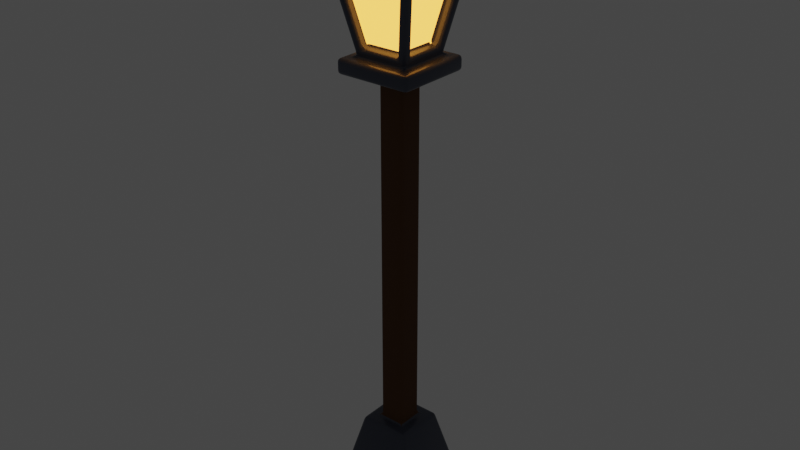 # Source: Lamp.blend  (saved by Blender 3.3.6; exported with 4.5.12 LTS)
import bpy
from mathutils import Matrix  # noqa: F401  (used for matrix-valued properties, if any)

bpy.ops.wm.read_factory_settings(use_empty=True)
scene = bpy.context.scene
scene.name = 'Scene'

# ---- collections
col_collection = bpy.data.collections.new('Collection'); scene.collection.children.link(col_collection)

# ---- materials (node trees are filled in below, after node groups)
mat_material_001 = bpy.data.materials.new('Material.001')
mat_material_001.use_transparent_shadow = False
mat_material_002 = bpy.data.materials.new('Material.002')
mat_material_002.use_transparent_shadow = False
mat_material_003 = bpy.data.materials.new('Material.003')
mat_material_003.use_transparent_shadow = False

# ---- node groups
ng_auto_smooth = bpy.data.node_groups.new('Auto Smooth', 'GeometryNodeTree')
_s = ng_auto_smooth.interface.new_socket(name='Geometry', in_out='OUTPUT', socket_type='NodeSocketGeometry')
_s = ng_auto_smooth.interface.new_socket(name='Geometry', in_out='INPUT', socket_type='NodeSocketGeometry')
_s = ng_auto_smooth.interface.new_socket(name='Angle', in_out='INPUT', socket_type='NodeSocketFloat')
_s.subtype = 'ANGLE'
_s.min_value = 0.0
_s.max_value = 3.142
ng_auto_smooth.is_modifier = True
_N = ng_auto_smooth.nodes; _L = ng_auto_smooth.links
n0 = _N.new('NodeGroupOutput'); n0.name = 'Group Output'; n0.location = (480, -100)
n1 = _N.new('NodeGroupInput'); n1.name = 'Group Input'; n1.location = (-420, -300)
n2 = _N.new('NodeGroupInput'); n2.name = 'Group Input.001'; n2.location = (-60, -100)
n3 = _N.new('GeometryNodeSetShadeSmooth'); n3.name = 'Set Shade Smooth'; n3.location = (120, -100)
n3.domain = 'EDGE'
n4 = _N.new('GeometryNodeSetShadeSmooth'); n4.name = 'Set Shade Smooth.001'; n4.location = (300, -100)
n5 = _N.new('GeometryNodeInputMeshEdgeAngle'); n5.name = 'Edge Angle'; n5.location = (-420, -220)
n6 = _N.new('GeometryNodeInputEdgeSmooth'); n6.name = 'Is Edge Smooth'; n6.location = (-60, -160)
n7 = _N.new('GeometryNodeInputShadeSmooth'); n7.name = 'Is Face Smooth'; n7.location = (-240, -340)
n8 = _N.new('FunctionNodeBooleanMath'); n8.name = 'Boolean Math'; n8.location = (-60, -220)
n9 = _N.new('FunctionNodeCompare'); n9.name = 'Compare'; n9.location = (-240, -180)
n9.operation = 'LESS_EQUAL'
_L.new(n5.outputs[0], n9.inputs[0])
_L.new(n4.outputs[0], n0.inputs[0])
_L.new(n1.outputs[1], n9.inputs[1])
_L.new(n9.outputs[0], n8.inputs[0])
_L.new(n7.outputs[0], n8.inputs[1])
_L.new(n2.outputs[0], n3.inputs[0])
_L.new(n6.outputs[0], n3.inputs[1])
_L.new(n3.outputs[0], n4.inputs[0])
_L.new(n8.outputs[0], n3.inputs[2])
n0.is_active_output = True

# ---- material node trees
mat_material_001.use_nodes = True; mat_material_001.node_tree.nodes.clear()
_N = mat_material_001.node_tree.nodes; _L = mat_material_001.node_tree.links
n0 = _N.new('ShaderNodeBsdfPrincipled'); n0.name = 'Principled BSDF'; n0.location = (10, 300)
n0.distribution = 'GGX'
n0.subsurface_method = 'RANDOM_WALK_SKIN'
n0.inputs[0].default_value = (0.05428, 0.06535, 0.0985, 1.0)
n0.inputs[2].default_value = 0.2876
n0.inputs[3].default_value = 1.45
n0.inputs[27].default_value = (0.0, 0.0, 0.0, 1.0)
n0.inputs[28].default_value = 1.0
n1 = _N.new('ShaderNodeOutputMaterial'); n1.name = 'Material Output'; n1.location = (300, 300)
_L.new(n0.outputs[0], n1.inputs[0])
n1.is_active_output = True
mat_material_002.use_nodes = True; mat_material_002.node_tree.nodes.clear()
_N = mat_material_002.node_tree.nodes; _L = mat_material_002.node_tree.links
n0 = _N.new('ShaderNodeBsdfPrincipled'); n0.name = 'Principled BSDF'; n0.location = (10, 300)
n0.distribution = 'GGX'
n0.subsurface_method = 'RANDOM_WALK_SKIN'
n0.inputs[0].default_value = (0.477, 0.2411, 0.0373, 1.0)
n0.inputs[2].default_value = 0.0
n0.inputs[3].default_value = 1.45
n0.inputs[27].default_value = (1.0, 0.3831, 0.05651, 1.0)
n0.inputs[28].default_value = 3.0
n1 = _N.new('ShaderNodeOutputMaterial'); n1.name = 'Material Output'; n1.location = (300, 300)
_L.new(n0.outputs[0], n1.inputs[0])
n1.is_active_output = True
mat_material_003.use_nodes = True; mat_material_003.node_tree.nodes.clear()
_N = mat_material_003.node_tree.nodes; _L = mat_material_003.node_tree.links
n0 = _N.new('ShaderNodeBsdfPrincipled'); n0.name = 'Principled BSDF'; n0.location = (10, 300)
n0.distribution = 'GGX'
n0.subsurface_method = 'RANDOM_WALK_SKIN'
n0.inputs[0].default_value = (0.1107, 0.04305, 0.01216, 1.0)
n0.inputs[2].default_value = 1.0
n0.inputs[3].default_value = 1.45
n0.inputs[27].default_value = (0.0, 0.0, 0.0, 1.0)
n0.inputs[28].default_value = 1.0
n1 = _N.new('ShaderNodeOutputMaterial'); n1.name = 'Material Output'; n1.location = (300, 300)
_L.new(n0.outputs[0], n1.inputs[0])
n1.is_active_output = True

# ---- world
world_world = bpy.data.worlds.new('World'); scene.world = world_world
world_world.use_nodes = True; world_world.node_tree.nodes.clear()
_N = world_world.node_tree.nodes; _L = world_world.node_tree.links
n0 = _N.new('ShaderNodeOutputWorld'); n0.name = 'World Output'; n0.location = (300, 300)
n1 = _N.new('ShaderNodeBackground'); n1.name = 'Background'; n1.location = (10, 300)
n1.inputs[0].default_value = (0.05088, 0.05088, 0.05088, 1.0)
_L.new(n1.outputs[0], n0.inputs[0])
n0.is_active_output = True
world_world.color = (0.05088, 0.05088, 0.05088)
world_world.use_sun_shadow = False
world_world.sun_shadow_jitter_overblur = 0.0

# ---- meshes
me_plane = bpy.data.meshes.new('Plane')
me_plane.from_pydata([(-0.205, -0.205, 0.0), (0.205, -0.205, 0.0), (-0.205, 0.205, 0.0), (0.205, 0.205, 0.0), (-0.05878, 0.05878, 0.3896), (-0.05878, -0.05878, 0.3896), (0.05878, -0.05878, 0.3896), (0.05878, 0.05878, 0.3896), (-0.1141, 0.1141, 0.3896), (-0.1141, -0.1141, 0.3896), (0.1141, -0.1141, 0.3896), (0.1141, 0.1141, 0.3896), (-0.05878, 0.05878, 2.0), (-0.05878, -0.05878, 2.0), (0.05878, -0.05878, 2.0), (0.05878, 0.05878, 2.0), (-0.1723, 0.1723, 2.0), (-0.1723, -0.1723, 2.0), (0.1723, -0.1723, 2.0), (0.1723, 0.1723, 2.0), (-0.09178, 0.1253, 2.097), (-0.08806, -0.1262, 2.101), (0.08806, -0.1262, 2.101), (0.09178, 0.1253, 2.097), (-0.1723, 0.1723, 2.065), (-0.1723, -0.1723, 2.065), (0.1723, -0.1723, 2.065), (0.1723, 0.1723, 2.065), (-0.1539, 0.1875, 2.404), (-0.1484, -0.1866, 2.4), (0.1484, -0.1866, 2.4), (0.1539, 0.1875, 2.404), (-0.2894, 0.2894, 2.437), (-0.2894, -0.2894, 2.437), (0.2894, -0.2894, 2.437), (0.2894, 0.2894, 2.437), (-0.05398, 0.05398, 2.688), (-0.05398, -0.05398, 2.688), (0.05398, -0.05398, 2.688), (0.05398, 0.05398, 2.688), (0.1561, 0.1561, 2.553), (0.1561, -0.1561, 2.553), (-0.1561, -0.1561, 2.553), (-0.1561, 0.1561, 2.553), (-0.1265, -0.08688, 2.103), (0.127, -0.08463, 2.105), (-0.1863, -0.1467, 2.399), (0.1857, -0.1433, 2.396), (0.127, 0.08463, 2.105), (-0.1265, 0.08688, 2.103), (0.1857, 0.1433, 2.396), (-0.1863, 0.1467, 2.399), (-0.1188, 0.1188, 2.065), (-0.1188, -0.1188, 2.065), (-0.194, 0.194, 2.437), (-0.194, -0.194, 2.437), (0.1188, -0.1188, 2.065), (0.1188, 0.1188, 2.065), (0.194, -0.194, 2.437), (0.194, 0.194, 2.437), (-0.08806, -0.08183, 2.11), (0.08806, -0.08183, 2.11), (-0.1484, -0.1422, 2.409), (0.1484, -0.1422, 2.409), (0.09178, 0.08094, 2.106), (-0.09178, 0.08094, 2.106), (0.1539, 0.1431, 2.413), (-0.1539, 0.1431, 2.413), (-0.08212, 0.08688, 2.112), (-0.08212, -0.08688, 2.112), (-0.1419, 0.1467, 2.408), (-0.1419, -0.1467, 2.408), (0.08266, -0.08463, 2.114), (0.08266, 0.08463, 2.114), (0.1414, -0.1433, 2.405), (0.1414, 0.1433, 2.405)], [], [(0, 2, 3, 1), (6, 7, 15, 14), (1, 3, 11, 10), (2, 0, 9, 8), (3, 2, 8, 11), (0, 1, 10, 9), (5, 4, 8, 9), (6, 5, 9, 10), (7, 6, 10, 11), (4, 7, 11, 8), (14, 15, 19, 18), (4, 5, 13, 12), (7, 4, 12, 15), (5, 6, 14, 13), (19, 16, 24, 27), (12, 13, 17, 16), (15, 12, 16, 19), (13, 14, 18, 17), (28, 31, 66, 67), (17, 18, 26, 25), (18, 19, 27, 26), (16, 17, 25, 24), (53, 52, 24, 25), (56, 53, 25, 26), (57, 56, 26, 27), (52, 57, 27, 24), (59, 54, 32, 35), (49, 44, 69, 68), (30, 29, 62, 63), (23, 20, 65, 64), (41, 40, 39, 38), (55, 58, 34, 33), (58, 59, 35, 34), (54, 55, 33, 32), (37, 38, 39, 36), (43, 42, 37, 36), (40, 43, 36, 39), (42, 41, 38, 37), (33, 34, 41, 42), (35, 32, 43, 40), (32, 33, 42, 43), (34, 35, 40, 41), (22, 21, 53, 56), (29, 30, 58, 55), (30, 22, 56, 58), (21, 29, 55, 53), (20, 23, 57, 52), (31, 28, 54, 59), (23, 31, 59, 57), (28, 20, 52, 54), (44, 49, 52, 53), (51, 46, 55, 54), (46, 44, 53, 55), (49, 51, 54, 52), (48, 45, 56, 57), (47, 50, 59, 58), (50, 48, 57, 59), (45, 47, 58, 56), (72, 73, 75, 74), (68, 69, 71, 70), (64, 65, 67, 66), (60, 61, 63, 62), (45, 48, 73, 72), (22, 30, 63, 61), (46, 51, 70, 71), (31, 23, 64, 66), (50, 47, 74, 75), (29, 21, 60, 62), (44, 46, 71, 69), (20, 28, 67, 65), (48, 50, 75, 73), (51, 49, 68, 70), (47, 45, 72, 74), (21, 22, 61, 60)])
me_plane.polygons.foreach_set('use_smooth', [True] * 74)
me_plane.polygons.foreach_set('material_index', [0, 2, 0, 0, 0, 0, 0, 0, 0, 0, 0, 2, 2, 2, 0, 0, 0, 0, 0, 0, 0, 0, 0, 0, 0, 0, 0, 0, 0, 0, 0, 0, 0, 0, 0, 0, 0, 0, 0, 0, 0, 0, 0, 0, 0, 0, 0, 0, 0, 0, 0, 0, 0, 0, 0, 0, 0, 0, 1, 1, 1, 1, 0, 0, 0, 0, 0, 0, 0, 0, 0, 0, 0, 0])
_uv = me_plane.uv_layers.new(name='UVMap')
_uv.uv.foreach_set('vector', [0.0, 0.0, 0.0, 1.0, 1.0, 1.0, 1.0, 0.0, 0.7576, 0.2424, 0.7576, 0.7576, 0.7576, 0.7576, 0.7576, 0.2424, 1.0, 0.0, 1.0, 1.0, 1.0, 1.0, 1.0, 0.0, 0.0, 1.0, 0.0, 0.0, 0.0, 0.0, 0.0, 1.0, 1.0, 1.0, 0.0, 1.0, 0.0, 1.0, 1.0, 1.0, 0.0, 0.0, 1.0, 0.0, 1.0, 0.0, 0.0, 0.0, 0.2424, 0.2424, 0.2424, 0.7576, 0.0, 1.0, 0.0, 0.0, 0.7576, 0.2424, 0.2424, 0.2424, 0.0, 0.0, 1.0, 0.0, 0.7576, 0.7576, 0.7576, 0.2424, 1.0, 0.0, 1.0, 1.0, 0.2424, 0.7576, 0.7576, 0.7576, 1.0, 1.0, 0.0, 1.0, 0.7576, 0.2424, 0.7576, 0.7576, 0.7576, 0.7576, 0.7576, 0.2424, 0.2424, 0.7576, 0.2424, 0.2424, 0.2424, 0.2424, 0.2424, 0.7576, 0.7576, 0.7576, 0.2424, 0.7576, 0.2424, 0.7576, 0.7576, 0.7576, 0.2424, 0.2424, 0.7576, 0.2424, 0.7576, 0.2424, 0.2424, 0.2424, 0.7576, 0.7576, 0.2424, 0.7576, 0.2424, 0.7576, 0.7576, 0.7576, 0.2424, 0.7576, 0.2424, 0.2424, 0.2424, 0.2424, 0.2424, 0.7576, 0.7576, 0.7576, 0.2424, 0.7576, 0.2424, 0.7576, 0.7576, 0.7576, 0.2424, 0.2424, 0.7576, 0.2424, 0.7576, 0.2424, 0.2424, 0.2424, 0.3554, 0.6776, 0.6446, 0.6776, 0.6446, 0.6776, 0.3554, 0.6776, 0.2424, 0.2424, 0.7576, 0.2424, 0.7576, 0.2424, 0.2424, 0.2424, 0.7576, 0.2424, 0.7576, 0.7576, 0.7576, 0.7576, 0.7576, 0.2424, 0.2424, 0.7576, 0.2424, 0.2424, 0.2424, 0.2424, 0.2424, 0.7576, 0.3224, 0.3224, 0.3224, 0.6776, 0.2424, 0.7576, 0.2424, 0.2424, 0.6776, 0.3224, 0.3224, 0.3224, 0.2424, 0.2424, 0.7576, 0.2424, 0.6776, 0.6776, 0.6776, 0.3224, 0.7576, 0.2424, 0.7576, 0.7576, 0.3224, 0.6776, 0.6776, 0.6776, 0.7576, 0.7576, 0.2424, 0.7576, 0.6776, 0.6776, 0.3224, 0.6776, 0.3224, 0.6776, 0.6776, 0.6776, 0.3224, 0.6248, 0.3224, 0.3752, 0.3224, 0.3752, 0.3224, 0.6248, 0.6399, 0.3224, 0.3601, 0.3224, 0.3601, 0.3224, 0.6399, 0.3224, 0.6327, 0.6776, 0.3673, 0.6776, 0.3673, 0.6776, 0.6327, 0.6776, 0.6776, 0.3224, 0.6776, 0.6776, 0.6776, 0.6776, 0.6776, 0.3224, 0.3224, 0.3224, 0.6776, 0.3224, 0.6776, 0.3224, 0.3224, 0.3224, 0.6776, 0.3224, 0.6776, 0.6776, 0.6776, 0.6776, 0.6776, 0.3224, 0.3224, 0.6776, 0.3224, 0.3224, 0.3224, 0.3224, 0.3224, 0.6776, 0.3224, 0.3224, 0.6776, 0.3224, 0.6776, 0.6776, 0.3224, 0.6776, 0.3224, 0.6776, 0.3224, 0.3224, 0.3224, 0.3224, 0.3224, 0.6776, 0.6776, 0.6776, 0.3224, 0.6776, 0.3224, 0.6776, 0.6776, 0.6776, 0.3224, 0.3224, 0.6776, 0.3224, 0.6776, 0.3224, 0.3224, 0.3224, 0.3224, 0.3224, 0.6776, 0.3224, 0.6776, 0.3224, 0.3224, 0.3224, 0.6776, 0.6776, 0.3224, 0.6776, 0.3224, 0.6776, 0.6776, 0.6776, 0.3224, 0.6776, 0.3224, 0.3224, 0.3224, 0.3224, 0.3224, 0.6776, 0.6776, 0.3224, 0.6776, 0.6776, 0.6776, 0.6776, 0.6776, 0.3224, 0.6267, 0.3224, 0.3733, 0.3224, 0.3224, 0.3224, 0.6776, 0.3224, 0.3601, 0.3224, 0.6399, 0.3224, 0.6776, 0.3224, 0.3224, 0.3224, 0.6399, 0.3224, 0.6267, 0.3224, 0.6776, 0.3224, 0.6776, 0.3224, 0.3733, 0.3224, 0.3601, 0.3224, 0.3224, 0.3224, 0.3224, 0.3224, 0.3673, 0.6776, 0.6327, 0.6776, 0.6776, 0.6776, 0.3224, 0.6776, 0.6446, 0.6776, 0.3554, 0.6776, 0.3224, 0.6776, 0.6776, 0.6776, 0.6327, 0.6776, 0.6446, 0.6776, 0.6776, 0.6776, 0.6776, 0.6776, 0.3554, 0.6776, 0.3673, 0.6776, 0.3224, 0.6776, 0.3224, 0.6776, 0.3224, 0.3752, 0.3224, 0.6248, 0.3224, 0.6776, 0.3224, 0.3224, 0.3224, 0.6385, 0.3224, 0.3615, 0.3224, 0.3224, 0.3224, 0.6776, 0.3224, 0.3615, 0.3224, 0.3752, 0.3224, 0.3224, 0.3224, 0.3224, 0.3224, 0.6248, 0.3224, 0.6385, 0.3224, 0.6776, 0.3224, 0.6776, 0.6776, 0.6212, 0.6776, 0.3788, 0.6776, 0.3224, 0.6776, 0.6776, 0.6776, 0.3643, 0.6776, 0.6357, 0.6776, 0.6776, 0.6776, 0.3224, 0.6776, 0.6357, 0.6776, 0.6212, 0.6776, 0.6776, 0.6776, 0.6776, 0.6776, 0.3788, 0.6776, 0.3643, 0.6776, 0.3224, 0.6776, 0.3224, 0.6776, 0.3788, 0.6776, 0.6212, 0.6776, 0.6357, 0.6776, 0.3643, 0.3224, 0.6248, 0.3224, 0.3752, 0.3224, 0.3615, 0.3224, 0.6385, 0.6327, 0.6776, 0.3673, 0.6776, 0.3554, 0.6776, 0.6446, 0.6776, 0.3733, 0.3224, 0.6267, 0.3224, 0.6399, 0.3224, 0.3601, 0.3224, 0.6776, 0.3788, 0.6776, 0.6212, 0.6776, 0.6212, 0.6776, 0.3788, 0.6267, 0.3224, 0.6399, 0.3224, 0.6399, 0.3224, 0.6267, 0.3224, 0.3224, 0.3615, 0.3224, 0.6385, 0.3224, 0.6385, 0.3224, 0.3615, 0.6446, 0.6776, 0.6327, 0.6776, 0.6327, 0.6776, 0.6446, 0.6776, 0.6776, 0.6357, 0.6776, 0.3643, 0.6776, 0.3643, 0.6776, 0.6357, 0.3601, 0.3224, 0.3733, 0.3224, 0.3733, 0.3224, 0.3601, 0.3224, 0.3224, 0.3752, 0.3224, 0.3615, 0.3224, 0.3615, 0.3224, 0.3752, 0.3673, 0.6776, 0.3554, 0.6776, 0.3554, 0.6776, 0.3673, 0.6776, 0.6776, 0.6212, 0.6776, 0.6357, 0.6776, 0.6357, 0.6776, 0.6212, 0.3224, 0.6385, 0.3224, 0.6248, 0.3224, 0.6248, 0.3224, 0.6385, 0.6776, 0.3643, 0.6776, 0.3788, 0.6776, 0.3788, 0.6776, 0.3643, 0.3733, 0.3224, 0.6267, 0.3224, 0.6267, 0.3224, 0.3733, 0.3224])
me_plane.materials.append(mat_material_001)
me_plane.materials.append(mat_material_002)
me_plane.materials.append(mat_material_003)
me_plane.update()

# ---- objects
ob_plane = bpy.data.objects.new('Plane', me_plane)

# ---- transforms, parenting, visibility, modifiers, constraints
ob_plane.location = (0.0, 0.0, 0.0)
_m = ob_plane.modifiers.new('Bevel', 'BEVEL')
_m.width = 0.03
_m.width_pct = 0.03
_m.segments = 3
_m = ob_plane.modifiers.new('Auto Smooth', 'NODES')
_m.node_group = ng_auto_smooth
_gi = [s.identifier for s in ng_auto_smooth.interface.items_tree if s.item_type == 'SOCKET' and s.in_out == 'INPUT']
_m[_gi[1]] = 0.5236  # Angle

# ---- collection membership
col_collection.objects.link(ob_plane)

# ---- scene / render settings (as saved in the file)
scene.frame_start = 1; scene.frame_end = 250; scene.frame_set(1)
scene.render.engine = 'BLENDER_EEVEE_NEXT'
scene.cycles.sampling_pattern = 'TABULATED_SOBOL'
scene.cycles.use_light_tree = False
scene.view_settings.view_transform = 'Filmic'
bpy.context.view_layer.update()

# ---- added for rendering (the .blend has no active camera): camera
cam_auto = bpy.data.cameras.new('AutoCamera')
cam_auto.lens = 50.0
cam_auto.sensor_width = 36.0
cam_auto.clip_end = 1000.0
ob_auto_camera = bpy.data.objects.new('AutoCamera', cam_auto)
scene.collection.objects.link(ob_auto_camera)
ob_auto_camera.location = (2.59287, -3.11144, 3.41813)
ob_auto_camera.rotation_euler = (1.09748, -7.21219e-08, 0.694738)
scene.camera = ob_auto_camera
bpy.context.view_layer.update()
